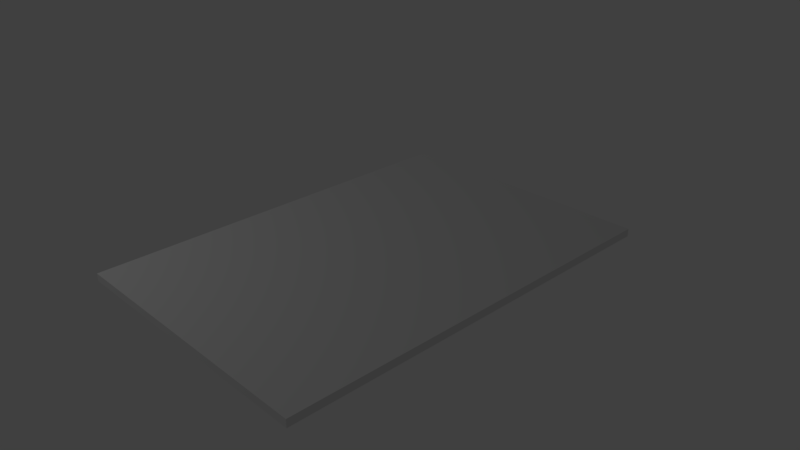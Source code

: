 # Source: pista_square.blend  (saved by Blender 2.77.0; exported with 4.5.12 LTS)
import bpy
from mathutils import Matrix  # noqa: F401  (used for matrix-valued properties, if any)

bpy.ops.wm.read_factory_settings(use_empty=True)
scene = bpy.context.scene
scene.name = 'Scene'

# ---- collections
col_collection_1 = bpy.data.collections.new('Collection 1'); scene.collection.children.link(col_collection_1)

# ---- materials (node trees are filled in below, after node groups)
mat_material = bpy.data.materials.new('Material')
mat_material.alpha_threshold = 0.0
mat_material.use_transparent_shadow = False
mat_material.roughness = 0.5
mat_material.line_color = (0.0, 0.0, 0.0, 1.0)

# ---- material node trees

# ---- world
world_world = bpy.data.worlds.new('World'); scene.world = world_world
world_world.color = (0.05088, 0.05088, 0.05088)
world_world.use_sun_shadow = False
world_world.sun_shadow_jitter_overblur = 0.0
world_world.cycles.sampling_method = 'MANUAL'

# ---- cameras
cam_camera = bpy.data.cameras.new('Camera')
cam_camera.clip_end = 100.0
cam_camera.lens = 35.0
cam_camera.sensor_width = 32.0
cam_camera.sensor_height = 18.0
cam_camera.ortho_scale = 7.314
cam_camera.dof.focus_distance = 0.0
cam_camera.dof.aperture_fstop = 128.0

# ---- lights
light_lamp = bpy.data.lights.new('Lamp', 'POINT')
light_lamp.transmission_factor = 0.0
light_lamp.cutoff_distance = 30.0
light_lamp.energy = 100.0
light_lamp.shadow_buffer_clip_start = 1.001
light_lamp.shadow_soft_size = 0.1
light_lamp.shadow_maximum_resolution = 0.006
light_lamp.use_absolute_resolution = True

# ---- meshes
me_cube = bpy.data.meshes.new('Cube')
me_cube.from_pydata([(2.375, 10.32, -1.101), (2.375, -10.32, -1.101), (-2.375, -10.32, -1.101), (-2.375, 10.32, -1.101), (2.375, 10.32, 1.101), (2.375, -10.32, 1.101), (-2.375, -10.32, 1.101), (-2.375, 10.32, 1.101)], [], [(0, 1, 2, 3), (4, 7, 6, 5), (0, 4, 5, 1), (1, 5, 6, 2), (2, 6, 7, 3), (4, 0, 3, 7)])
_uv = me_cube.uv_layers.new(name='UVMap')
_uv.uv.foreach_set('vector', [1.002, 0.6126, 0.002214, 0.6126, 0.002214, 0.4261, 1.002, 0.4261, 0.993, 0.006287, 1.001, 0.9945, -0.0008736, 0.993, -0.00894, 0.004725, 1.002, 0.613, 1.002, 0.7995, 0.002214, 0.7995, 0.002214, 0.613, 0.3756, 0.7999, 0.3756, 0.9864, 0.1891, 0.9864, 0.1891, 0.7999, 0.002214, 0.2388, 0.002214, 0.05234, 1.002, 0.05234, 1.002, 0.2388, 0.1887, 0.7999, 0.1887, 0.9864, 0.002214, 0.9864, 0.002214, 0.7999])
me_cube.materials.append(mat_material)
me_cube.use_remesh_preserve_volume = False
me_cube.use_remesh_preserve_attributes = False
me_cube.use_mirror_vertex_groups = False
me_cube.update()

# ---- objects
ob_cube = bpy.data.objects.new('Cube', me_cube)
ob_lamp = bpy.data.objects.new('Lamp', light_lamp)
ob_camera = bpy.data.objects.new('Camera', cam_camera)

# ---- transforms, parenting, visibility, modifiers, constraints
ob_cube.location = (0.0, 0.0, 0.0)
ob_cube.scale = (0.8151, 0.2747, 0.04926)
ob_cube.lock_rotations_4d = False
ob_cube.empty_display_type = 'ARROWS'
ob_cube.lineart.crease_threshold = 0.0
ob_lamp.location = (-4.201, -5.203, 5.904)
ob_lamp.rotation_euler = (0.6503, 0.05522, 1.866)
ob_lamp.lock_rotations_4d = False
ob_lamp.empty_display_type = 'ARROWS'
ob_lamp.color = (0.0, 0.0, 0.0, 0.0)
ob_lamp.lineart.crease_threshold = 0.0
ob_camera.location = (7.481, -6.508, 5.344)
ob_camera.rotation_euler = (1.109, 0.01082, 0.8149)
ob_camera.lock_rotations_4d = False
ob_camera.empty_display_type = 'ARROWS'
ob_camera.color = (0.0, 0.0, 0.0, 0.0)
ob_camera.display_type = 'WIRE'
ob_camera.lineart.crease_threshold = 0.0

# ---- collection membership
col_collection_1.objects.link(ob_cube)
col_collection_1.objects.link(ob_lamp)
col_collection_1.objects.link(ob_camera)

# ---- scene / render settings (as saved in the file)
scene.camera = ob_camera
scene.frame_start = 1; scene.frame_end = 250; scene.frame_set(1)
scene.render.engine = 'BLENDER_EEVEE_NEXT'
scene.render.resolution_percentage = 50
scene.render.dither_intensity = 0.0
scene.cycles.use_denoising = False
scene.cycles.samples = 128
scene.cycles.sampling_pattern = 'TABULATED_SOBOL'
scene.cycles.light_sampling_threshold = 0.0
scene.cycles.use_adaptive_sampling = False
scene.cycles.use_light_tree = False
scene.cycles.blur_glossy = 0.0
scene.cycles.sample_clamp_indirect = 0.0
scene.view_settings.view_transform = 'Standard'
bpy.context.view_layer.update()

